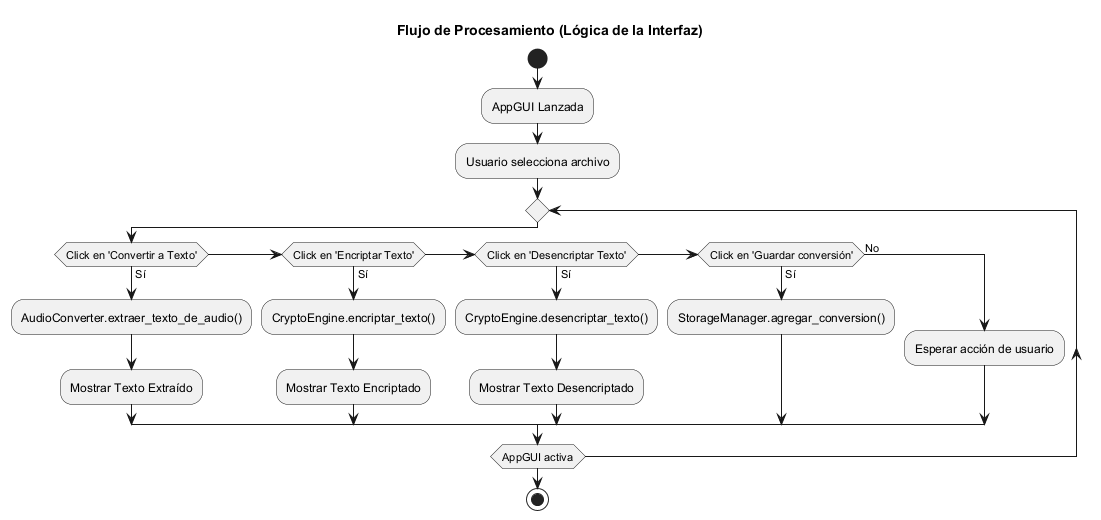

The diagram above was rendered by PlantUML. Its source (embedded in the PNG):
@startuml inline_umlgraph_4.png
title Flujo de Procesamiento (Lógica de la Interfaz)

start
:AppGUI Lanzada;
:Usuario selecciona archivo;

repeat
  if (Click en 'Convertir a Texto') then (Sí)
    :AudioConverter.extraer_texto_de_audio();
    :Mostrar Texto Extraído;
  elseif (Click en 'Encriptar Texto') then (Sí)
    :CryptoEngine.encriptar_texto();
    :Mostrar Texto Encriptado;
  elseif (Click en 'Desencriptar Texto') then (Sí)
    :CryptoEngine.desencriptar_texto();
    :Mostrar Texto Desencriptado;
  elseif (Click en 'Guardar conversión') then (Sí)
    :StorageManager.agregar_conversion();
  else (No)
    :Esperar acción de usuario;
  endif
repeat while (AppGUI activa)

stop
@enduml